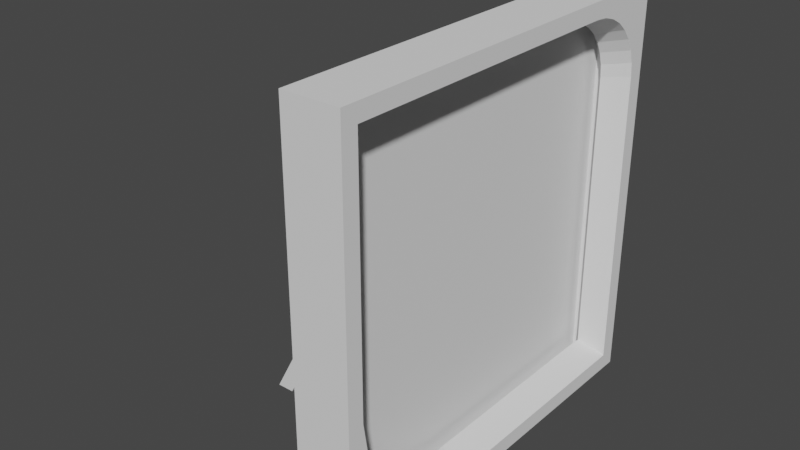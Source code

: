 # Source: photo_frame_.blend  (saved by Blender 3.6.11; exported with 4.5.12 LTS)
import bpy
from mathutils import Matrix  # noqa: F401  (used for matrix-valued properties, if any)

bpy.ops.wm.read_factory_settings(use_empty=True)
scene = bpy.context.scene
scene.name = 'Scene'

# ---- collections
col_collection = bpy.data.collections.new('Collection'); scene.collection.children.link(col_collection)

# ---- world
world_world = bpy.data.worlds.new('World'); scene.world = world_world
world_world.use_nodes = True; world_world.node_tree.nodes.clear()
_N = world_world.node_tree.nodes; _L = world_world.node_tree.links
n0 = _N.new('ShaderNodeOutputWorld'); n0.name = 'World Output'; n0.location = (300, 300)
n1 = _N.new('ShaderNodeBackground'); n1.name = 'Background'; n1.location = (10, 300)
n1.inputs[0].default_value = (0.05088, 0.05088, 0.05088, 1.0)
_L.new(n1.outputs[0], n0.inputs[0])
n0.is_active_output = True
world_world.color = (0.05088, 0.05088, 0.05088)
world_world.use_sun_shadow = False
world_world.sun_shadow_jitter_overblur = 0.0

# ---- meshes
me_cube_001 = bpy.data.meshes.new('Cube.001')
me_cube_001.from_pydata([(-1.0, -1.0, -1.0), (-1.0, -1.0, 1.0), (-1.0, 1.0, -1.0), (-1.0, 1.0, 1.0), (1.0, -0.9197, 0.9197), (1.0, 0.9197, -0.9197), (1.0, 1.0, 1.0), (1.0, 1.0, -1.0), (1.0, -1.0, -1.0), (1.0, -1.0, 1.0), (0.03902, 0.8789, -0.8588), (0.03902, -0.8588, 0.8789), (1.0, -0.2809, -0.9197), (1.0, -0.9197, -0.2809), (1.0, -1.0, -1.0), (1.0, -0.4783, -0.8884), (1.0, -0.6563, -0.7977), (1.0, -0.7977, -0.6563), (1.0, -0.8884, -0.4783), (0.03902, -0.8588, -0.2553), (0.03902, -0.2553, -0.8588), (0.03902, -0.8293, -0.4418), (0.03902, -0.7435, -0.61), (0.03902, -0.61, -0.7435), (0.03902, -0.4418, -0.8293), (1.0, 0.5803, 0.9197), (1.0, 0.9197, 0.5803), (1.0, 1.0, 1.0), (1.0, 0.6465, 0.9131), (1.0, 0.7102, 0.8938), (1.0, 0.7688, 0.8625), (1.0, 0.8203, 0.8203), (1.0, 0.8625, 0.7688), (1.0, 0.8938, 0.7102), (1.0, 0.9131, 0.6465), (0.03902, 0.8789, 0.5583), (0.03902, 0.5583, 0.8789), (0.03902, 0.8727, 0.6209), (0.03902, 0.8545, 0.681), (0.03902, 0.8249, 0.7364), (0.03902, 0.785, 0.785), (0.03902, 0.7364, 0.8249), (0.03902, 0.681, 0.8545), (0.03902, 0.6209, 0.8727), (0.4302, -0.2809, -0.9197), (0.4302, -0.4783, -0.8884), (0.4302, -0.6563, -0.7977), (0.4302, -0.7977, -0.6563), (0.4302, -0.8884, -0.4783), (0.4302, -0.9197, -0.2809), (0.4302, 0.9197, -0.9197), (0.4302, -0.9197, 0.9197), (0.4302, 0.9131, 0.6465), (0.4302, 0.9197, 0.5803), (0.4302, 0.8938, 0.7102), (0.4302, 0.8625, 0.7688), (0.4302, 0.8203, 0.8203), (0.4302, 0.7688, 0.8625), (0.4302, 0.7102, 0.8938), (0.4302, 0.6465, 0.9131), (0.4302, 0.5803, 0.9197), (-0.3137, -0.2809, -0.9197), (-0.3137, -0.4783, -0.8884), (-0.3137, -0.6563, -0.7977), (-0.3137, -0.7977, -0.6563), (-0.3137, -0.8884, -0.4783), (-0.3137, -0.9197, -0.2809), (-0.3137, 0.9197, -0.9197), (-0.3137, -0.9197, 0.9197), (-0.3137, 0.9131, 0.6465), (-0.3137, 0.9197, 0.5803), (-0.3137, 0.8938, 0.7102), (-0.3137, 0.8625, 0.7688), (-0.3137, 0.8203, 0.8203), (-0.3137, 0.7688, 0.8625), (-0.3137, 0.7102, 0.8938), (-0.3137, 0.6465, 0.9131), (-0.3137, 0.5803, 0.9197)], [], [(0, 1, 3, 2), (2, 3, 6, 7), (8, 9, 1, 0), (2, 7, 8, 0), (6, 3, 1, 9), (25, 4, 11, 36), (4, 13, 19, 11), (24, 20, 44, 45), (5, 12, 14, 8, 7), (14, 13, 4, 9, 8), (4, 25, 27, 6, 9), (27, 26, 5, 7, 6), (12, 15, 14), (15, 16, 14), (16, 17, 14), (17, 18, 14), (18, 13, 14), (12, 20, 24, 15), (15, 24, 23, 16), (16, 23, 22, 17), (17, 22, 21, 18), (18, 21, 19, 13), (12, 5, 10, 20), (25, 28, 27), (28, 29, 27), (29, 30, 27), (30, 31, 27), (31, 32, 27), (32, 33, 27), (33, 34, 27), (34, 26, 27), (35, 26, 34, 37), (37, 34, 33, 38), (38, 33, 32, 39), (39, 32, 31, 40), (40, 31, 30, 41), (41, 30, 29, 42), (42, 29, 28, 43), (43, 28, 25, 36), (5, 26, 35, 10), (57, 58, 75, 74), (38, 39, 55, 54), (42, 43, 59, 58), (19, 21, 48, 49), (36, 11, 51, 60), (23, 24, 45, 46), (39, 40, 56, 55), (35, 37, 52, 53), (43, 36, 60, 59), (20, 10, 50, 44), (22, 23, 46, 47), (40, 41, 57, 56), (37, 38, 54, 52), (10, 35, 53, 50), (41, 42, 58, 57), (21, 22, 47, 48), (11, 19, 49, 51), (67, 70, 69, 71, 72, 73, 74, 75, 76, 77, 68, 66, 65, 64, 63, 62, 61), (44, 50, 67, 61), (58, 59, 76, 75), (51, 49, 66, 68), (59, 60, 77, 76), (53, 52, 69, 70), (45, 44, 61, 62), (50, 53, 70, 67), (52, 54, 71, 69), (46, 45, 62, 63), (60, 51, 68, 77), (54, 55, 72, 71), (47, 46, 63, 64), (55, 56, 73, 72), (48, 47, 64, 65), (56, 57, 74, 73), (49, 48, 65, 66)])
_uv = me_cube_001.uv_layers.new(name='UVMap')
_uv.uv.foreach_set('vector', [0.375, 0.0, 0.625, 0.0, 0.625, 0.25, 0.375, 0.25, 0.375, 0.25, 0.625, 0.25, 0.625, 0.5, 0.375, 0.5, 0.375, 0.75, 0.625, 0.75, 0.625, 1.0, 0.375, 1.0, 0.125, 0.5, 0.375, 0.5, 0.375, 0.75, 0.125, 0.75, 0.625, 0.5, 0.875, 0.5, 0.875, 0.75, 0.625, 0.75, 0.615, 0.5525, 0.615, 0.74, 0.615, 0.74, 0.615, 0.5525, 0.615, 0.74, 0.4649, 0.74, 0.4649, 0.74, 0.615, 0.74, 0.3863, 0.6848, 0.385, 0.6601, 0.385, 0.6601, 0.3863, 0.6848, 0.385, 0.51, 0.385, 0.6601, 0.375, 0.75, 0.375, 0.75, 0.375, 0.5, 0.375, 0.75, 0.4649, 0.74, 0.615, 0.74, 0.625, 0.75, 0.375, 0.75, 0.615, 0.74, 0.615, 0.5525, 0.625, 0.5, 0.625, 0.5, 0.625, 0.75, 0.625, 0.5, 0.5725, 0.51, 0.385, 0.51, 0.375, 0.5, 0.625, 0.5, 0.385, 0.6601, 0.385, 0.6848, 0.375, 0.75, 0.385, 0.6848, 0.385, 0.707, 0.375, 0.75, 0.385, 0.707, 0.385, 0.7247, 0.375, 0.75, 0.385, 0.7247, 0.385, 0.736, 0.375, 0.75, 0.385, 0.736, 0.385, 0.74, 0.375, 0.75, 0.385, 0.6601, 0.385, 0.6601, 0.3863, 0.6848, 0.385, 0.6848, 0.385, 0.6848, 0.3863, 0.6848, 0.3901, 0.707, 0.385, 0.707, 0.385, 0.707, 0.3901, 0.707, 0.418, 0.7349, 0.418, 0.74, 0.418, 0.74, 0.418, 0.7349, 0.4402, 0.7387, 0.4402, 0.74, 0.4402, 0.74, 0.4402, 0.7387, 0.4649, 0.74, 0.4649, 0.74, 0.385, 0.6601, 0.385, 0.51, 0.385, 0.51, 0.385, 0.6601, 0.615, 0.5525, 0.615, 0.5442, 0.625, 0.5, 0.615, 0.5442, 0.615, 0.5362, 0.625, 0.5, 0.615, 0.5362, 0.615, 0.5289, 0.625, 0.5, 0.615, 0.5289, 0.615, 0.5225, 0.625, 0.5, 0.615, 0.5225, 0.615, 0.5172, 0.625, 0.5, 0.615, 0.5172, 0.615, 0.5133, 0.625, 0.5, 0.615, 0.5133, 0.615, 0.5109, 0.625, 0.5, 0.615, 0.5109, 0.615, 0.51, 0.625, 0.5, 0.5725, 0.51, 0.5725, 0.51, 0.5808, 0.51, 0.5808, 0.5103, 0.5808, 0.5103, 0.5808, 0.51, 0.5888, 0.51, 0.5888, 0.5111, 0.5888, 0.5111, 0.5888, 0.51, 0.5961, 0.51, 0.5961, 0.5124, 0.5961, 0.5124, 0.5961, 0.51, 0.615, 0.51, 0.6108, 0.5142, 0.6108, 0.5142, 0.615, 0.51, 0.615, 0.5289, 0.6126, 0.5289, 0.6126, 0.5289, 0.615, 0.5289, 0.615, 0.5362, 0.6139, 0.5362, 0.6139, 0.5362, 0.615, 0.5362, 0.615, 0.5442, 0.6147, 0.5442, 0.6147, 0.5442, 0.615, 0.5442, 0.615, 0.5525, 0.615, 0.5525, 0.385, 0.51, 0.5725, 0.51, 0.5725, 0.51, 0.385, 0.51, 0.6126, 0.5289, 0.6139, 0.5362, 0.6139, 0.5362, 0.6126, 0.5289, 0.5888, 0.5111, 0.5961, 0.5124, 0.5961, 0.5124, 0.5888, 0.5111, 0.6139, 0.5362, 0.6147, 0.5442, 0.6147, 0.5442, 0.6139, 0.5362, 0.4649, 0.74, 0.4402, 0.7387, 0.4402, 0.7387, 0.4649, 0.74, 0.615, 0.5525, 0.615, 0.74, 0.615, 0.74, 0.615, 0.5525, 0.3901, 0.707, 0.3863, 0.6848, 0.3863, 0.6848, 0.3901, 0.707, 0.5961, 0.5124, 0.6108, 0.5142, 0.6108, 0.5142, 0.5961, 0.5124, 0.5725, 0.51, 0.5808, 0.5103, 0.5808, 0.5103, 0.5725, 0.51, 0.6147, 0.5442, 0.615, 0.5525, 0.615, 0.5525, 0.6147, 0.5442, 0.385, 0.6601, 0.385, 0.51, 0.385, 0.51, 0.385, 0.6601, 0.418, 0.7349, 0.3901, 0.707, 0.3901, 0.707, 0.418, 0.7349, 0.6108, 0.5142, 0.6126, 0.5289, 0.6126, 0.5289, 0.6108, 0.5142, 0.5808, 0.5103, 0.5888, 0.5111, 0.5888, 0.5111, 0.5808, 0.5103, 0.385, 0.51, 0.5725, 0.51, 0.5725, 0.51, 0.385, 0.51, 0.6126, 0.5289, 0.6139, 0.5362, 0.6139, 0.5362, 0.6126, 0.5289, 0.4402, 0.7387, 0.418, 0.7349, 0.418, 0.7349, 0.4402, 0.7387, 0.615, 0.74, 0.4649, 0.74, 0.4649, 0.74, 0.615, 0.74, 0.385, 0.51, 0.5725, 0.51, 0.5808, 0.5103, 0.5888, 0.5111, 0.5961, 0.5124, 0.6108, 0.5142, 0.6126, 0.5289, 0.6139, 0.5362, 0.6147, 0.5442, 0.615, 0.5525, 0.615, 0.74, 0.4649, 0.74, 0.4402, 0.7387, 0.418, 0.7349, 0.3901, 0.707, 0.3863, 0.6848, 0.385, 0.6601, 0.385, 0.6601, 0.385, 0.51, 0.385, 0.51, 0.385, 0.6601, 0.6139, 0.5362, 0.6147, 0.5442, 0.6147, 0.5442, 0.6139, 0.5362, 0.615, 0.74, 0.4649, 0.74, 0.4649, 0.74, 0.615, 0.74, 0.6147, 0.5442, 0.615, 0.5525, 0.615, 0.5525, 0.6147, 0.5442, 0.5725, 0.51, 0.5808, 0.5103, 0.5808, 0.5103, 0.5725, 0.51, 0.3863, 0.6848, 0.385, 0.6601, 0.385, 0.6601, 0.3863, 0.6848, 0.385, 0.51, 0.5725, 0.51, 0.5725, 0.51, 0.385, 0.51, 0.5808, 0.5103, 0.5888, 0.5111, 0.5888, 0.5111, 0.5808, 0.5103, 0.3901, 0.707, 0.3863, 0.6848, 0.3863, 0.6848, 0.3901, 0.707, 0.615, 0.5525, 0.615, 0.74, 0.615, 0.74, 0.615, 0.5525, 0.5888, 0.5111, 0.5961, 0.5124, 0.5961, 0.5124, 0.5888, 0.5111, 0.418, 0.7349, 0.3901, 0.707, 0.3901, 0.707, 0.418, 0.7349, 0.5961, 0.5124, 0.6108, 0.5142, 0.6108, 0.5142, 0.5961, 0.5124, 0.4402, 0.7387, 0.418, 0.7349, 0.418, 0.7349, 0.4402, 0.7387, 0.6108, 0.5142, 0.6126, 0.5289, 0.6126, 0.5289, 0.6108, 0.5142, 0.4649, 0.74, 0.4402, 0.7387, 0.4402, 0.7387, 0.4649, 0.74])
me_cube_001.update()
me_cube_002 = bpy.data.meshes.new('Cube.002')
me_cube_002.from_pydata([(5.855, -1.0, -0.6992), (26.08, -1.0, 1.0), (5.855, 1.0, -0.6992), (26.08, 1.0, 1.0), (7.855, -1.0, -0.6992), (28.08, -1.0, 1.0), (7.855, 1.0, -0.6992), (28.08, 1.0, 1.0)], [], [(0, 1, 3, 2), (2, 3, 7, 6), (6, 7, 5, 4), (4, 5, 1, 0), (2, 6, 4, 0), (7, 3, 1, 5)])
_uv = me_cube_002.uv_layers.new(name='UVMap')
_uv.uv.foreach_set('vector', [0.375, 0.0, 0.625, 0.0, 0.625, 0.25, 0.375, 0.25, 0.375, 0.25, 0.625, 0.25, 0.625, 0.5, 0.375, 0.5, 0.375, 0.5, 0.625, 0.5, 0.625, 0.75, 0.375, 0.75, 0.375, 0.75, 0.625, 0.75, 0.625, 1.0, 0.375, 1.0, 0.125, 0.5, 0.375, 0.5, 0.375, 0.75, 0.125, 0.75, 0.625, 0.5, 0.875, 0.5, 0.875, 0.75, 0.625, 0.75])
me_cube_002.update()

# ---- objects
ob_cube = bpy.data.objects.new('Cube', me_cube_001)
ob_cube_001 = bpy.data.objects.new('Cube.001', me_cube_002)

# ---- transforms, parenting, visibility, modifiers, constraints
ob_cube.location = (0.0, 0.0, 1.044)
ob_cube.scale = (0.1377, 1.0, 1.0)
ob_cube_001.location = (-1.301, 0.0, 0.7407)
ob_cube_001.scale = (0.04468, 0.2428, 1.0)

# ---- collection membership
col_collection.objects.link(ob_cube)
col_collection.objects.link(ob_cube_001)

# ---- scene / render settings (as saved in the file)
scene.frame_start = 1; scene.frame_end = 250; scene.frame_set(1)
scene.render.engine = 'BLENDER_EEVEE_NEXT'
scene.cycles.sampling_pattern = 'TABULATED_SOBOL'
scene.view_settings.view_transform = 'Filmic'
bpy.context.view_layer.update()

# ---- added for rendering (the .blend has no active camera and no usable light): camera, sun
cam_auto = bpy.data.cameras.new('AutoCamera')
cam_auto.lens = 50.0
cam_auto.sensor_width = 36.0
cam_auto.clip_end = 1000.0
ob_auto_camera = bpy.data.objects.new('AutoCamera', cam_auto)
scene.collection.objects.link(ob_auto_camera)
ob_auto_camera.location = (2.38489, -3.40268, 3.31099)
ob_auto_camera.rotation_euler = (1.09748, -7.21219e-08, 0.694738)
scene.camera = ob_auto_camera
light_auto_sun = bpy.data.lights.new('AutoSun', 'SUN')
light_auto_sun.energy = 3.0
light_auto_sun.angle = 0.0523599
ob_auto_sun = bpy.data.objects.new('AutoSun', light_auto_sun)
scene.collection.objects.link(ob_auto_sun)
ob_auto_sun.rotation_euler = (0.872665, 0.174533, 0.523599)
bpy.context.view_layer.update()
